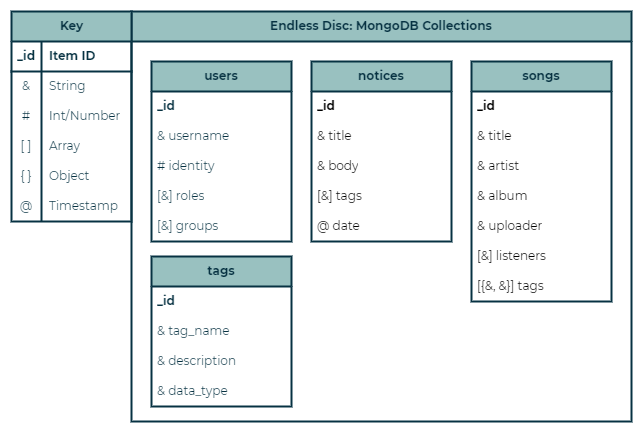

The diagram above was exported from draw.io. Its source (the exported page's mxGraphModel, read from the mxfile embedded in the PNG):
<mxGraphModel dx="1434" dy="836" grid="1" gridSize="10" guides="1" tooltips="1" connect="1" arrows="1" fold="1" page="1" pageScale="1" pageWidth="850" pageHeight="1100" background="none" math="0" shadow="0" extFonts="Permanent Marker^https://fonts.googleapis.com/css?family=Permanent+Marker">
  <root>
    <mxCell id="0" />
    <mxCell id="1" parent="0" />
    <mxCell id="OKIRK60TWcKxzY5UJVyN-18" value="Endless Disc: MongoDB Collections" style="swimlane;whiteSpace=wrap;html=1;rounded=0;shadow=0;glass=0;labelBackgroundColor=none;labelBorderColor=none;strokeColor=#073242;strokeWidth=2;fontFamily=Montserrat;fontSize=12;fontColor=#073242;startSize=30;fillColor=#99c1c0;" vertex="1" parent="1">
      <mxGeometry x="230" y="230" width="500" height="410" as="geometry" />
    </mxCell>
    <mxCell id="OKIRK60TWcKxzY5UJVyN-11" value="&lt;b&gt;users&lt;/b&gt;" style="swimlane;fontStyle=0;childLayout=stackLayout;horizontal=1;startSize=30;horizontalStack=0;resizeParent=1;resizeParentMax=0;resizeLast=0;collapsible=1;marginBottom=0;whiteSpace=wrap;html=1;rounded=0;shadow=0;glass=0;labelBackgroundColor=none;labelBorderColor=none;strokeColor=#073242;strokeWidth=2;fontFamily=Montserrat;fontSize=12;fontColor=#073242;fillColor=#99c1c0;" vertex="1" parent="OKIRK60TWcKxzY5UJVyN-18">
      <mxGeometry x="20" y="50" width="140" height="180" as="geometry" />
    </mxCell>
    <mxCell id="OKIRK60TWcKxzY5UJVyN-12" value="&lt;b&gt;_id&lt;/b&gt;" style="text;strokeColor=none;fillColor=none;align=left;verticalAlign=middle;spacingLeft=4;spacingRight=4;overflow=hidden;points=[[0,0.5],[1,0.5]];portConstraint=eastwest;rotatable=0;whiteSpace=wrap;html=1;fontSize=12;fontFamily=Montserrat;fontColor=#073242;" vertex="1" parent="OKIRK60TWcKxzY5UJVyN-11">
      <mxGeometry y="30" width="140" height="30" as="geometry" />
    </mxCell>
    <mxCell id="OKIRK60TWcKxzY5UJVyN-13" value="&amp;amp; username" style="text;strokeColor=none;fillColor=none;align=left;verticalAlign=middle;spacingLeft=4;spacingRight=4;overflow=hidden;points=[[0,0.5],[1,0.5]];portConstraint=eastwest;rotatable=0;whiteSpace=wrap;html=1;fontSize=12;fontFamily=Montserrat;fontColor=#073242;" vertex="1" parent="OKIRK60TWcKxzY5UJVyN-11">
      <mxGeometry y="60" width="140" height="30" as="geometry" />
    </mxCell>
    <mxCell id="OKIRK60TWcKxzY5UJVyN-15" value="# identity" style="text;strokeColor=none;fillColor=none;align=left;verticalAlign=middle;spacingLeft=4;spacingRight=4;overflow=hidden;points=[[0,0.5],[1,0.5]];portConstraint=eastwest;rotatable=0;whiteSpace=wrap;html=1;fontSize=12;fontFamily=Montserrat;fontColor=#073242;" vertex="1" parent="OKIRK60TWcKxzY5UJVyN-11">
      <mxGeometry y="90" width="140" height="30" as="geometry" />
    </mxCell>
    <mxCell id="OKIRK60TWcKxzY5UJVyN-14" value="[&amp;amp;] roles" style="text;strokeColor=none;fillColor=none;align=left;verticalAlign=middle;spacingLeft=4;spacingRight=4;overflow=hidden;points=[[0,0.5],[1,0.5]];portConstraint=eastwest;rotatable=0;whiteSpace=wrap;html=1;fontSize=12;fontFamily=Montserrat;fontColor=#073242;" vertex="1" parent="OKIRK60TWcKxzY5UJVyN-11">
      <mxGeometry y="120" width="140" height="30" as="geometry" />
    </mxCell>
    <mxCell id="OKIRK60TWcKxzY5UJVyN-16" value="[&amp;amp;] groups" style="text;strokeColor=none;fillColor=none;align=left;verticalAlign=middle;spacingLeft=4;spacingRight=4;overflow=hidden;points=[[0,0.5],[1,0.5]];portConstraint=eastwest;rotatable=0;whiteSpace=wrap;html=1;fontSize=12;fontFamily=Montserrat;fontColor=#073242;" vertex="1" parent="OKIRK60TWcKxzY5UJVyN-11">
      <mxGeometry y="150" width="140" height="30" as="geometry" />
    </mxCell>
    <mxCell id="OKIRK60TWcKxzY5UJVyN-5" value="notices" style="swimlane;fontStyle=1;childLayout=stackLayout;horizontal=1;startSize=30;horizontalStack=0;resizeParent=1;resizeParentMax=0;resizeLast=0;collapsible=1;marginBottom=0;whiteSpace=wrap;html=1;fontFamily=Montserrat;fillColor=#99c1c0;strokeColor=#073242;strokeWidth=2;glass=0;rounded=0;shadow=0;fontColor=#073242;labelBackgroundColor=none;labelBorderColor=none;" vertex="1" parent="OKIRK60TWcKxzY5UJVyN-18">
      <mxGeometry x="180" y="50" width="140" height="180" as="geometry" />
    </mxCell>
    <mxCell id="OKIRK60TWcKxzY5UJVyN-6" value="&lt;b&gt;_id&lt;/b&gt;" style="text;strokeColor=none;fillColor=none;align=left;verticalAlign=middle;spacingLeft=4;spacingRight=4;overflow=hidden;points=[[0,0.5],[1,0.5]];portConstraint=eastwest;rotatable=0;whiteSpace=wrap;html=1;fontFamily=Montserrat;" vertex="1" parent="OKIRK60TWcKxzY5UJVyN-5">
      <mxGeometry y="30" width="140" height="30" as="geometry" />
    </mxCell>
    <mxCell id="OKIRK60TWcKxzY5UJVyN-7" value="&amp;amp; title" style="text;strokeColor=none;fillColor=none;align=left;verticalAlign=middle;spacingLeft=4;spacingRight=4;overflow=hidden;points=[[0,0.5],[1,0.5]];portConstraint=eastwest;rotatable=0;whiteSpace=wrap;html=1;fontFamily=Montserrat;" vertex="1" parent="OKIRK60TWcKxzY5UJVyN-5">
      <mxGeometry y="60" width="140" height="30" as="geometry" />
    </mxCell>
    <mxCell id="OKIRK60TWcKxzY5UJVyN-8" value="&amp;amp; body" style="text;strokeColor=none;fillColor=none;align=left;verticalAlign=middle;spacingLeft=4;spacingRight=4;overflow=hidden;points=[[0,0.5],[1,0.5]];portConstraint=eastwest;rotatable=0;whiteSpace=wrap;html=1;fontFamily=Montserrat;" vertex="1" parent="OKIRK60TWcKxzY5UJVyN-5">
      <mxGeometry y="90" width="140" height="30" as="geometry" />
    </mxCell>
    <mxCell id="OKIRK60TWcKxzY5UJVyN-9" value="[&amp;amp;] tags" style="text;strokeColor=none;fillColor=none;align=left;verticalAlign=middle;spacingLeft=4;spacingRight=4;overflow=hidden;points=[[0,0.5],[1,0.5]];portConstraint=eastwest;rotatable=0;whiteSpace=wrap;html=1;fontFamily=Montserrat;" vertex="1" parent="OKIRK60TWcKxzY5UJVyN-5">
      <mxGeometry y="120" width="140" height="30" as="geometry" />
    </mxCell>
    <mxCell id="OKIRK60TWcKxzY5UJVyN-10" value="@ date" style="text;strokeColor=none;fillColor=none;align=left;verticalAlign=middle;spacingLeft=4;spacingRight=4;overflow=hidden;points=[[0,0.5],[1,0.5]];portConstraint=eastwest;rotatable=0;whiteSpace=wrap;html=1;fontFamily=Montserrat;" vertex="1" parent="OKIRK60TWcKxzY5UJVyN-5">
      <mxGeometry y="150" width="140" height="30" as="geometry" />
    </mxCell>
    <mxCell id="OKIRK60TWcKxzY5UJVyN-51" value="songs" style="swimlane;fontStyle=1;childLayout=stackLayout;horizontal=1;startSize=30;horizontalStack=0;resizeParent=1;resizeParentMax=0;resizeLast=0;collapsible=1;marginBottom=0;whiteSpace=wrap;html=1;fontFamily=Montserrat;fillColor=#99c1c0;strokeColor=#073242;strokeWidth=2;glass=0;rounded=0;shadow=0;fontColor=#073242;labelBackgroundColor=none;labelBorderColor=none;" vertex="1" parent="OKIRK60TWcKxzY5UJVyN-18">
      <mxGeometry x="340" y="50" width="140" height="240" as="geometry" />
    </mxCell>
    <mxCell id="OKIRK60TWcKxzY5UJVyN-52" value="&lt;b&gt;_id&lt;/b&gt;" style="text;strokeColor=none;fillColor=none;align=left;verticalAlign=middle;spacingLeft=4;spacingRight=4;overflow=hidden;points=[[0,0.5],[1,0.5]];portConstraint=eastwest;rotatable=0;whiteSpace=wrap;html=1;fontFamily=Montserrat;" vertex="1" parent="OKIRK60TWcKxzY5UJVyN-51">
      <mxGeometry y="30" width="140" height="30" as="geometry" />
    </mxCell>
    <mxCell id="OKIRK60TWcKxzY5UJVyN-53" value="&amp;amp; title" style="text;strokeColor=none;fillColor=none;align=left;verticalAlign=middle;spacingLeft=4;spacingRight=4;overflow=hidden;points=[[0,0.5],[1,0.5]];portConstraint=eastwest;rotatable=0;whiteSpace=wrap;html=1;fontFamily=Montserrat;" vertex="1" parent="OKIRK60TWcKxzY5UJVyN-51">
      <mxGeometry y="60" width="140" height="30" as="geometry" />
    </mxCell>
    <mxCell id="OKIRK60TWcKxzY5UJVyN-54" value="&amp;amp; artist" style="text;strokeColor=none;fillColor=none;align=left;verticalAlign=middle;spacingLeft=4;spacingRight=4;overflow=hidden;points=[[0,0.5],[1,0.5]];portConstraint=eastwest;rotatable=0;whiteSpace=wrap;html=1;fontFamily=Montserrat;" vertex="1" parent="OKIRK60TWcKxzY5UJVyN-51">
      <mxGeometry y="90" width="140" height="30" as="geometry" />
    </mxCell>
    <mxCell id="OKIRK60TWcKxzY5UJVyN-55" value="&amp;amp; album" style="text;strokeColor=none;fillColor=none;align=left;verticalAlign=middle;spacingLeft=4;spacingRight=4;overflow=hidden;points=[[0,0.5],[1,0.5]];portConstraint=eastwest;rotatable=0;whiteSpace=wrap;html=1;fontFamily=Montserrat;" vertex="1" parent="OKIRK60TWcKxzY5UJVyN-51">
      <mxGeometry y="120" width="140" height="30" as="geometry" />
    </mxCell>
    <mxCell id="OKIRK60TWcKxzY5UJVyN-58" value="&amp;amp; uploader" style="text;strokeColor=none;fillColor=none;align=left;verticalAlign=middle;spacingLeft=4;spacingRight=4;overflow=hidden;points=[[0,0.5],[1,0.5]];portConstraint=eastwest;rotatable=0;whiteSpace=wrap;html=1;fontFamily=Montserrat;" vertex="1" parent="OKIRK60TWcKxzY5UJVyN-51">
      <mxGeometry y="150" width="140" height="30" as="geometry" />
    </mxCell>
    <mxCell id="OKIRK60TWcKxzY5UJVyN-59" value="[&amp;amp;] listeners" style="text;strokeColor=none;fillColor=none;align=left;verticalAlign=middle;spacingLeft=4;spacingRight=4;overflow=hidden;points=[[0,0.5],[1,0.5]];portConstraint=eastwest;rotatable=0;whiteSpace=wrap;html=1;fontFamily=Montserrat;" vertex="1" parent="OKIRK60TWcKxzY5UJVyN-51">
      <mxGeometry y="180" width="140" height="30" as="geometry" />
    </mxCell>
    <mxCell id="OKIRK60TWcKxzY5UJVyN-60" value="[{&amp;amp;, &amp;amp;}] tags" style="text;strokeColor=none;fillColor=none;align=left;verticalAlign=middle;spacingLeft=4;spacingRight=4;overflow=hidden;points=[[0,0.5],[1,0.5]];portConstraint=eastwest;rotatable=0;whiteSpace=wrap;html=1;fontFamily=Montserrat;" vertex="1" parent="OKIRK60TWcKxzY5UJVyN-51">
      <mxGeometry y="210" width="140" height="30" as="geometry" />
    </mxCell>
    <mxCell id="OKIRK60TWcKxzY5UJVyN-66" value="&lt;b&gt;tags&lt;/b&gt;" style="swimlane;fontStyle=0;childLayout=stackLayout;horizontal=1;startSize=30;horizontalStack=0;resizeParent=1;resizeParentMax=0;resizeLast=0;collapsible=1;marginBottom=0;whiteSpace=wrap;html=1;rounded=0;shadow=0;glass=0;labelBackgroundColor=none;labelBorderColor=none;strokeColor=#073242;strokeWidth=2;fontFamily=Montserrat;fontSize=12;fontColor=#073242;fillColor=#99c1c0;" vertex="1" parent="OKIRK60TWcKxzY5UJVyN-18">
      <mxGeometry x="20" y="245" width="140" height="150" as="geometry" />
    </mxCell>
    <mxCell id="OKIRK60TWcKxzY5UJVyN-67" value="&lt;b&gt;_id&lt;/b&gt;" style="text;strokeColor=none;fillColor=none;align=left;verticalAlign=middle;spacingLeft=4;spacingRight=4;overflow=hidden;points=[[0,0.5],[1,0.5]];portConstraint=eastwest;rotatable=0;whiteSpace=wrap;html=1;fontSize=12;fontFamily=Montserrat;fontColor=#073242;" vertex="1" parent="OKIRK60TWcKxzY5UJVyN-66">
      <mxGeometry y="30" width="140" height="30" as="geometry" />
    </mxCell>
    <mxCell id="OKIRK60TWcKxzY5UJVyN-68" value="&amp;amp; tag_name" style="text;strokeColor=none;fillColor=none;align=left;verticalAlign=middle;spacingLeft=4;spacingRight=4;overflow=hidden;points=[[0,0.5],[1,0.5]];portConstraint=eastwest;rotatable=0;whiteSpace=wrap;html=1;fontSize=12;fontFamily=Montserrat;fontColor=#073242;" vertex="1" parent="OKIRK60TWcKxzY5UJVyN-66">
      <mxGeometry y="60" width="140" height="30" as="geometry" />
    </mxCell>
    <mxCell id="OKIRK60TWcKxzY5UJVyN-69" value="&amp;amp; description" style="text;strokeColor=none;fillColor=none;align=left;verticalAlign=middle;spacingLeft=4;spacingRight=4;overflow=hidden;points=[[0,0.5],[1,0.5]];portConstraint=eastwest;rotatable=0;whiteSpace=wrap;html=1;fontSize=12;fontFamily=Montserrat;fontColor=#073242;" vertex="1" parent="OKIRK60TWcKxzY5UJVyN-66">
      <mxGeometry y="90" width="140" height="30" as="geometry" />
    </mxCell>
    <mxCell id="OKIRK60TWcKxzY5UJVyN-70" value="&amp;amp; data_type" style="text;strokeColor=none;fillColor=none;align=left;verticalAlign=middle;spacingLeft=4;spacingRight=4;overflow=hidden;points=[[0,0.5],[1,0.5]];portConstraint=eastwest;rotatable=0;whiteSpace=wrap;html=1;fontSize=12;fontFamily=Montserrat;fontColor=#073242;" vertex="1" parent="OKIRK60TWcKxzY5UJVyN-66">
      <mxGeometry y="120" width="140" height="30" as="geometry" />
    </mxCell>
    <mxCell id="OKIRK60TWcKxzY5UJVyN-34" value="Key" style="shape=table;startSize=30;container=1;collapsible=1;childLayout=tableLayout;fixedRows=1;rowLines=0;fontStyle=1;align=center;resizeLast=1;html=1;rounded=0;shadow=0;glass=0;labelBackgroundColor=none;labelBorderColor=none;strokeColor=#073242;strokeWidth=2;fontFamily=Montserrat;fontSize=12;fontColor=#073242;fillColor=#99c1c0;" vertex="1" parent="1">
      <mxGeometry x="110" y="230" width="120" height="210" as="geometry" />
    </mxCell>
    <mxCell id="OKIRK60TWcKxzY5UJVyN-35" value="" style="shape=tableRow;horizontal=0;startSize=0;swimlaneHead=0;swimlaneBody=0;fillColor=none;collapsible=0;dropTarget=0;points=[[0,0.5],[1,0.5]];portConstraint=eastwest;top=0;left=0;right=0;bottom=1;rounded=0;shadow=0;glass=0;labelBackgroundColor=none;labelBorderColor=none;strokeColor=#073242;strokeWidth=2;fontFamily=Montserrat;fontSize=12;fontColor=#073242;html=1;" vertex="1" parent="OKIRK60TWcKxzY5UJVyN-34">
      <mxGeometry y="30" width="120" height="30" as="geometry" />
    </mxCell>
    <mxCell id="OKIRK60TWcKxzY5UJVyN-36" value="_id" style="shape=partialRectangle;connectable=0;fillColor=none;top=0;left=0;bottom=0;right=0;fontStyle=1;overflow=hidden;whiteSpace=wrap;html=1;rounded=0;shadow=0;glass=0;labelBackgroundColor=none;labelBorderColor=none;strokeColor=#073242;strokeWidth=2;fontFamily=Montserrat;fontSize=12;fontColor=#073242;startSize=30;" vertex="1" parent="OKIRK60TWcKxzY5UJVyN-35">
      <mxGeometry width="30" height="30" as="geometry">
        <mxRectangle width="30" height="30" as="alternateBounds" />
      </mxGeometry>
    </mxCell>
    <mxCell id="OKIRK60TWcKxzY5UJVyN-37" value="Item ID" style="shape=partialRectangle;connectable=0;fillColor=none;top=0;left=0;bottom=0;right=0;align=left;spacingLeft=6;fontStyle=1;overflow=hidden;whiteSpace=wrap;html=1;rounded=0;shadow=0;glass=0;labelBackgroundColor=none;labelBorderColor=none;strokeColor=default;strokeWidth=2;fontFamily=Montserrat;fontSize=12;fontColor=#073242;startSize=30;" vertex="1" parent="OKIRK60TWcKxzY5UJVyN-35">
      <mxGeometry x="30" width="90" height="30" as="geometry">
        <mxRectangle width="90" height="30" as="alternateBounds" />
      </mxGeometry>
    </mxCell>
    <mxCell id="OKIRK60TWcKxzY5UJVyN-38" value="" style="shape=tableRow;horizontal=0;startSize=0;swimlaneHead=0;swimlaneBody=0;fillColor=none;collapsible=0;dropTarget=0;points=[[0,0.5],[1,0.5]];portConstraint=eastwest;top=0;left=0;right=0;bottom=0;rounded=0;shadow=0;glass=0;labelBackgroundColor=none;labelBorderColor=none;strokeColor=#073242;strokeWidth=2;fontFamily=Montserrat;fontSize=12;fontColor=#073242;html=1;" vertex="1" parent="OKIRK60TWcKxzY5UJVyN-34">
      <mxGeometry y="60" width="120" height="30" as="geometry" />
    </mxCell>
    <mxCell id="OKIRK60TWcKxzY5UJVyN-39" value="&amp;amp;" style="shape=partialRectangle;connectable=0;fillColor=none;top=0;left=0;bottom=0;right=0;editable=1;overflow=hidden;whiteSpace=wrap;html=1;rounded=0;shadow=0;glass=0;labelBackgroundColor=none;labelBorderColor=none;strokeColor=#073242;strokeWidth=2;fontFamily=Montserrat;fontSize=12;fontColor=#073242;startSize=30;" vertex="1" parent="OKIRK60TWcKxzY5UJVyN-38">
      <mxGeometry width="30" height="30" as="geometry">
        <mxRectangle width="30" height="30" as="alternateBounds" />
      </mxGeometry>
    </mxCell>
    <mxCell id="OKIRK60TWcKxzY5UJVyN-40" value="String" style="shape=partialRectangle;connectable=0;fillColor=none;top=0;left=0;bottom=0;right=0;align=left;spacingLeft=6;overflow=hidden;whiteSpace=wrap;html=1;rounded=0;shadow=0;glass=0;labelBackgroundColor=none;labelBorderColor=none;strokeColor=#073242;strokeWidth=2;fontFamily=Montserrat;fontSize=12;fontColor=#073242;startSize=30;" vertex="1" parent="OKIRK60TWcKxzY5UJVyN-38">
      <mxGeometry x="30" width="90" height="30" as="geometry">
        <mxRectangle width="90" height="30" as="alternateBounds" />
      </mxGeometry>
    </mxCell>
    <mxCell id="OKIRK60TWcKxzY5UJVyN-41" value="" style="shape=tableRow;horizontal=0;startSize=0;swimlaneHead=0;swimlaneBody=0;fillColor=none;collapsible=0;dropTarget=0;points=[[0,0.5],[1,0.5]];portConstraint=eastwest;top=0;left=0;right=0;bottom=0;rounded=0;shadow=0;glass=0;labelBackgroundColor=none;labelBorderColor=none;strokeColor=#073242;strokeWidth=2;fontFamily=Montserrat;fontSize=12;fontColor=#073242;html=1;" vertex="1" parent="OKIRK60TWcKxzY5UJVyN-34">
      <mxGeometry y="90" width="120" height="30" as="geometry" />
    </mxCell>
    <mxCell id="OKIRK60TWcKxzY5UJVyN-42" value="#" style="shape=partialRectangle;connectable=0;fillColor=none;top=0;left=0;bottom=0;right=0;editable=1;overflow=hidden;whiteSpace=wrap;html=1;rounded=0;shadow=0;glass=0;labelBackgroundColor=none;labelBorderColor=none;strokeColor=#073242;strokeWidth=2;fontFamily=Montserrat;fontSize=12;fontColor=#073242;startSize=30;" vertex="1" parent="OKIRK60TWcKxzY5UJVyN-41">
      <mxGeometry width="30" height="30" as="geometry">
        <mxRectangle width="30" height="30" as="alternateBounds" />
      </mxGeometry>
    </mxCell>
    <mxCell id="OKIRK60TWcKxzY5UJVyN-43" value="Int/Number" style="shape=partialRectangle;connectable=0;fillColor=none;top=0;left=0;bottom=0;right=0;align=left;spacingLeft=6;overflow=hidden;whiteSpace=wrap;html=1;rounded=0;shadow=0;glass=0;labelBackgroundColor=none;labelBorderColor=none;strokeColor=#073242;strokeWidth=2;fontFamily=Montserrat;fontSize=12;fontColor=#073242;startSize=30;" vertex="1" parent="OKIRK60TWcKxzY5UJVyN-41">
      <mxGeometry x="30" width="90" height="30" as="geometry">
        <mxRectangle width="90" height="30" as="alternateBounds" />
      </mxGeometry>
    </mxCell>
    <mxCell id="OKIRK60TWcKxzY5UJVyN-44" value="" style="shape=tableRow;horizontal=0;startSize=0;swimlaneHead=0;swimlaneBody=0;fillColor=none;collapsible=0;dropTarget=0;points=[[0,0.5],[1,0.5]];portConstraint=eastwest;top=0;left=0;right=0;bottom=0;rounded=0;shadow=0;glass=0;labelBackgroundColor=none;labelBorderColor=none;strokeColor=#073242;strokeWidth=2;fontFamily=Montserrat;fontSize=12;fontColor=#073242;html=1;" vertex="1" parent="OKIRK60TWcKxzY5UJVyN-34">
      <mxGeometry y="120" width="120" height="30" as="geometry" />
    </mxCell>
    <mxCell id="OKIRK60TWcKxzY5UJVyN-45" value="[ ]" style="shape=partialRectangle;connectable=0;fillColor=none;top=0;left=0;bottom=0;right=0;editable=1;overflow=hidden;whiteSpace=wrap;html=1;rounded=0;shadow=0;glass=0;labelBackgroundColor=none;labelBorderColor=none;strokeColor=#073242;strokeWidth=2;fontFamily=Montserrat;fontSize=12;fontColor=#073242;startSize=30;" vertex="1" parent="OKIRK60TWcKxzY5UJVyN-44">
      <mxGeometry width="30" height="30" as="geometry">
        <mxRectangle width="30" height="30" as="alternateBounds" />
      </mxGeometry>
    </mxCell>
    <mxCell id="OKIRK60TWcKxzY5UJVyN-46" value="Array" style="shape=partialRectangle;connectable=0;fillColor=none;top=0;left=0;bottom=0;right=0;align=left;spacingLeft=6;overflow=hidden;whiteSpace=wrap;html=1;rounded=0;shadow=0;glass=0;labelBackgroundColor=none;labelBorderColor=none;strokeColor=#073242;strokeWidth=2;fontFamily=Montserrat;fontSize=12;fontColor=#073242;startSize=30;" vertex="1" parent="OKIRK60TWcKxzY5UJVyN-44">
      <mxGeometry x="30" width="90" height="30" as="geometry">
        <mxRectangle width="90" height="30" as="alternateBounds" />
      </mxGeometry>
    </mxCell>
    <mxCell id="OKIRK60TWcKxzY5UJVyN-63" value="" style="shape=tableRow;horizontal=0;startSize=0;swimlaneHead=0;swimlaneBody=0;fillColor=none;collapsible=0;dropTarget=0;points=[[0,0.5],[1,0.5]];portConstraint=eastwest;top=0;left=0;right=0;bottom=0;rounded=0;shadow=0;glass=0;labelBackgroundColor=none;labelBorderColor=none;strokeColor=#073242;strokeWidth=2;fontFamily=Montserrat;fontSize=12;fontColor=#073242;html=1;" vertex="1" parent="OKIRK60TWcKxzY5UJVyN-34">
      <mxGeometry y="150" width="120" height="30" as="geometry" />
    </mxCell>
    <mxCell id="OKIRK60TWcKxzY5UJVyN-64" value="{ }" style="shape=partialRectangle;connectable=0;fillColor=none;top=0;left=0;bottom=0;right=0;fontStyle=0;overflow=hidden;whiteSpace=wrap;html=1;rounded=0;shadow=0;glass=0;labelBackgroundColor=none;labelBorderColor=none;strokeColor=#073242;strokeWidth=2;fontFamily=Montserrat;fontSize=12;fontColor=#073242;startSize=30;" vertex="1" parent="OKIRK60TWcKxzY5UJVyN-63">
      <mxGeometry width="30" height="30" as="geometry">
        <mxRectangle width="30" height="30" as="alternateBounds" />
      </mxGeometry>
    </mxCell>
    <mxCell id="OKIRK60TWcKxzY5UJVyN-65" value="Object" style="shape=partialRectangle;connectable=0;fillColor=none;top=0;left=0;bottom=0;right=0;align=left;spacingLeft=6;fontStyle=0;overflow=hidden;whiteSpace=wrap;html=1;rounded=0;shadow=0;glass=0;labelBackgroundColor=none;labelBorderColor=none;strokeColor=#073242;strokeWidth=2;fontFamily=Montserrat;fontSize=12;fontColor=#073242;startSize=30;" vertex="1" parent="OKIRK60TWcKxzY5UJVyN-63">
      <mxGeometry x="30" width="90" height="30" as="geometry">
        <mxRectangle width="90" height="30" as="alternateBounds" />
      </mxGeometry>
    </mxCell>
    <mxCell id="OKIRK60TWcKxzY5UJVyN-48" value="" style="shape=tableRow;horizontal=0;startSize=0;swimlaneHead=0;swimlaneBody=0;fillColor=none;collapsible=0;dropTarget=0;points=[[0,0.5],[1,0.5]];portConstraint=eastwest;top=0;left=0;right=0;bottom=0;rounded=0;shadow=0;glass=0;labelBackgroundColor=none;labelBorderColor=none;strokeColor=#073242;strokeWidth=2;fontFamily=Montserrat;fontSize=12;fontColor=#073242;html=1;" vertex="1" parent="OKIRK60TWcKxzY5UJVyN-34">
      <mxGeometry y="180" width="120" height="30" as="geometry" />
    </mxCell>
    <mxCell id="OKIRK60TWcKxzY5UJVyN-49" value="@" style="shape=partialRectangle;connectable=0;fillColor=none;top=0;left=0;bottom=0;right=0;fontStyle=0;overflow=hidden;whiteSpace=wrap;html=1;rounded=0;shadow=0;glass=0;labelBackgroundColor=none;labelBorderColor=none;strokeColor=#073242;strokeWidth=2;fontFamily=Montserrat;fontSize=12;fontColor=#073242;startSize=30;" vertex="1" parent="OKIRK60TWcKxzY5UJVyN-48">
      <mxGeometry width="30" height="30" as="geometry">
        <mxRectangle width="30" height="30" as="alternateBounds" />
      </mxGeometry>
    </mxCell>
    <mxCell id="OKIRK60TWcKxzY5UJVyN-50" value="Timestamp" style="shape=partialRectangle;connectable=0;fillColor=none;top=0;left=0;bottom=0;right=0;align=left;spacingLeft=6;fontStyle=0;overflow=hidden;whiteSpace=wrap;html=1;rounded=0;shadow=0;glass=0;labelBackgroundColor=none;labelBorderColor=none;strokeColor=#073242;strokeWidth=2;fontFamily=Montserrat;fontSize=12;fontColor=#073242;startSize=30;" vertex="1" parent="OKIRK60TWcKxzY5UJVyN-48">
      <mxGeometry x="30" width="90" height="30" as="geometry">
        <mxRectangle width="90" height="30" as="alternateBounds" />
      </mxGeometry>
    </mxCell>
  </root>
</mxGraphModel>